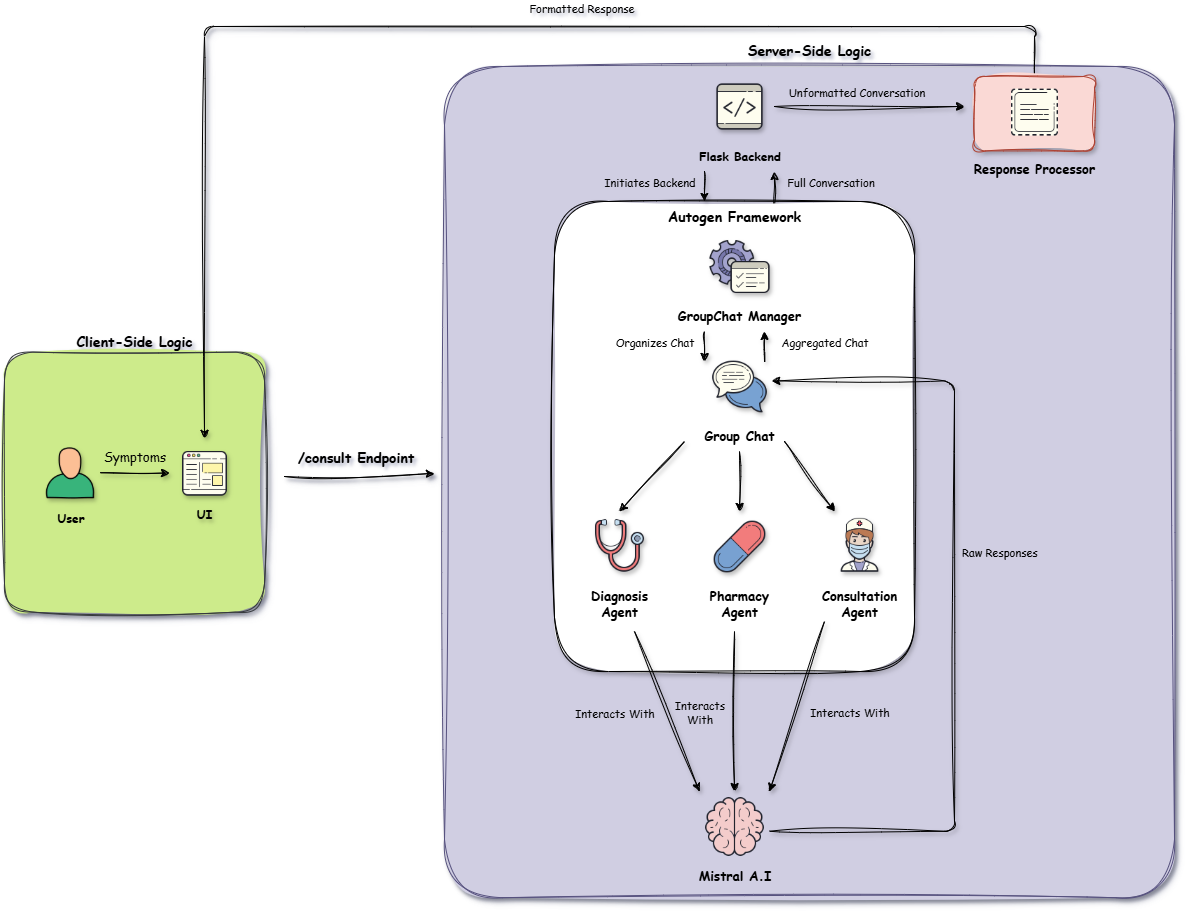

The diagram above was exported from draw.io. Its source (the exported page's mxGraphModel, read from the mxfile embedded in the PNG):
<mxGraphModel dx="1555" dy="1921" grid="1" gridSize="10" guides="1" tooltips="1" connect="1" arrows="1" fold="1" page="1" pageScale="1" pageWidth="827" pageHeight="1169" math="0" shadow="0">
  <root>
    <mxCell id="0" />
    <mxCell id="1" parent="0" />
    <mxCell id="99" value="&lt;font style=&quot;line-height: 190%;&quot;&gt;Server-Side Logic&lt;/font&gt;" style="rounded=1;whiteSpace=wrap;html=1;sketch=1;curveFitting=1;jiggle=2;shadow=1;fillColor=#d0cee2;strokeColor=#56517e;fillStyle=solid;labelPosition=center;verticalLabelPosition=top;align=center;verticalAlign=bottom;fontSize=14;fontStyle=1;fontFamily=Comic Sans MS;fontColor=#000000;spacingTop=1;arcSize=8;" parent="1" vertex="1">
      <mxGeometry x="580" y="-240" width="730" height="831.18" as="geometry" />
    </mxCell>
    <mxCell id="45" value="/consult Endpoint" style="edgeStyle=none;html=1;textShadow=0;verticalAlign=bottom;fontFamily=Comic Sans MS;fontSize=14;fontStyle=1;labelBackgroundColor=none;sketch=1;curveFitting=1;jiggle=2;flowAnimation=1;shadow=1;" parent="1" edge="1">
      <mxGeometry x="-0.0471" y="7" relative="1" as="geometry">
        <mxPoint as="offset" />
        <mxPoint x="420" y="170" as="sourcePoint" />
        <mxPoint x="570" y="167" as="targetPoint" />
      </mxGeometry>
    </mxCell>
    <mxCell id="98" value="Unformatted Conversation" style="edgeStyle=none;html=1;exitX=1;exitY=0.5;exitDx=0;exitDy=0;sketch=1;curveFitting=1;jiggle=2;shadow=1;flowAnimation=1;labelBackgroundColor=none;fontFamily=Comic Sans MS;" parent="1" source="48" edge="1">
      <mxGeometry x="-0.136" y="15" relative="1" as="geometry">
        <mxPoint x="1100" y="-200" as="targetPoint" />
        <mxPoint as="offset" />
      </mxGeometry>
    </mxCell>
    <mxCell id="100" value="Client-Side Logic" style="rounded=1;whiteSpace=wrap;html=1;fillStyle=solid;fillColor=#cdeb8b;strokeColor=#36393d;sketch=1;curveFitting=1;jiggle=2;shadow=1;fontSize=14;fontFamily=Comic Sans MS;labelPosition=center;verticalLabelPosition=top;align=center;verticalAlign=bottom;fontStyle=1;spacingTop=-3;arcSize=11;" parent="1" vertex="1">
      <mxGeometry x="140" y="45.59" width="260" height="260" as="geometry" />
    </mxCell>
    <mxCell id="30" value="UI" style="shape=image;verticalLabelPosition=bottom;labelBackgroundColor=none;verticalAlign=top;aspect=fixed;imageAspect=0;image=https://img.icons8.com/plasticine/100/web.png;spacingBottom=0;spacingTop=0;fontFamily=Comic Sans MS;spacing=-7;align=center;textShadow=1;shadow=1;whiteSpace=wrap;html=1;labelPosition=center;fontStyle=1" parent="1" vertex="1">
      <mxGeometry x="305" y="131.76" width="70" height="70" as="geometry" />
    </mxCell>
    <mxCell id="7" value="User" style="shape=image;html=1;verticalLabelPosition=bottom;verticalAlign=top;imageAspect=1;aspect=fixed;image=https://img.icons8.com/doodle/100/gender-neutral-user.png;shadow=1;fontFamily=Comic Sans MS;fontStyle=1" parent="1" vertex="1">
      <mxGeometry x="175" y="135.76" width="61" height="61" as="geometry" />
    </mxCell>
    <mxCell id="17" value="&lt;font style=&quot;color: rgb(0, 0, 0);&quot;&gt;Symptoms&lt;/font&gt;" style="edgeStyle=none;html=1;fontSize=13;fontFamily=Comic Sans MS;textShadow=0;fontStyle=0;exitX=1;exitY=0.5;exitDx=0;exitDy=0;labelBackgroundColor=none;sketch=1;curveFitting=1;jiggle=2;flowAnimation=1;shadow=1;" parent="1" source="7" target="30" edge="1">
      <mxGeometry x="-0.0101" y="16" relative="1" as="geometry">
        <mxPoint x="205" y="172.2600000000001" as="targetPoint" />
        <mxPoint x="95" y="172.76" as="sourcePoint" />
        <mxPoint as="offset" />
      </mxGeometry>
    </mxCell>
    <mxCell id="105" value="" style="endArrow=classic;html=1;edgeStyle=orthogonalEdgeStyle;sketch=1;curveFitting=1;jiggle=2;shadow=1;flowAnimation=1;entryX=0.5;entryY=0;entryDx=0;entryDy=0;exitX=0.5;exitY=0;exitDx=0;exitDy=0;" parent="1" source="97" target="30" edge="1">
      <mxGeometry width="50" height="50" relative="1" as="geometry">
        <mxPoint x="1260" y="-240" as="sourcePoint" />
        <mxPoint x="340" y="110" as="targetPoint" />
        <Array as="points">
          <mxPoint x="1170" y="-280" />
          <mxPoint x="340" y="-280" />
        </Array>
      </mxGeometry>
    </mxCell>
    <mxCell id="109" value="Formatted Response" style="edgeLabel;html=1;align=center;verticalAlign=middle;resizable=0;points=[];labelBackgroundColor=none;fontFamily=Comic Sans MS;" parent="105" vertex="1" connectable="0">
      <mxGeometry x="-0.2203" relative="1" as="geometry">
        <mxPoint y="-20" as="offset" />
      </mxGeometry>
    </mxCell>
    <mxCell id="113" value="" style="group" parent="1" vertex="1" connectable="0">
      <mxGeometry x="690" y="-235" width="459.99" height="821.18" as="geometry" />
    </mxCell>
    <mxCell id="48" value="Flask Backend" style="shape=image;verticalLabelPosition=bottom;labelBackgroundColor=none;verticalAlign=top;aspect=fixed;imageAspect=0;image=https://img.icons8.com/plasticine/100/code--v1.png;fontFamily=Comic Sans MS;shadow=1;html=1;fontStyle=1" parent="113" vertex="1">
      <mxGeometry x="150" width="70" height="70" as="geometry" />
    </mxCell>
    <mxCell id="89" value="Initiates Backend" style="edgeStyle=none;html=1;sketch=1;curveFitting=1;jiggle=2;shadow=1;flowAnimation=1;labelBorderColor=none;textShadow=0;exitX=0.389;exitY=0.021;exitDx=0;exitDy=0;exitPerimeter=0;fontFamily=Comic Sans MS;fontStyle=0;labelBackgroundColor=none;horizontal=1;" parent="113" edge="1">
      <mxGeometry x="0.5047" y="125" relative="1" as="geometry">
        <mxPoint x="220.03999999999996" y="139.87000000000012" as="sourcePoint" />
        <mxPoint x="220" y="100" as="targetPoint" />
        <mxPoint as="offset" />
      </mxGeometry>
    </mxCell>
    <mxCell id="108" value="Full Conversation" style="edgeLabel;html=1;align=center;verticalAlign=middle;resizable=0;points=[];fontFamily=Comic Sans MS;labelBackgroundColor=none;" parent="89" vertex="1" connectable="0">
      <mxGeometry x="0.1499" relative="1" as="geometry">
        <mxPoint x="55" y="-7" as="offset" />
      </mxGeometry>
    </mxCell>
    <mxCell id="90" value="" style="group;shadow=1;sketch=1;curveFitting=1;jiggle=2;rounded=1;glass=0;fontSize=11;html=1;labelBackgroundColor=none;" parent="113" vertex="1" connectable="0">
      <mxGeometry y="130" width="459.99" height="691.18" as="geometry" />
    </mxCell>
    <mxCell id="53" value="&lt;font face=&quot;Comic Sans MS&quot; style=&quot;color: rgb(0, 0, 0);&quot;&gt;Autogen Framework&lt;/font&gt;" style="rounded=1;whiteSpace=wrap;html=1;sketch=1;curveFitting=1;jiggle=2;verticalAlign=top;fontStyle=1;labelBackgroundColor=none;textShadow=0;fontSize=14;shadow=1;" parent="90" vertex="1">
      <mxGeometry width="360" height="470" as="geometry" />
    </mxCell>
    <mxCell id="49" value="GroupChat Manager" style="shape=image;verticalLabelPosition=bottom;labelBackgroundColor=none;verticalAlign=top;aspect=fixed;imageAspect=0;image=https://img.icons8.com/plasticine/100/administrative-tools.png;fontFamily=Comic Sans MS;shadow=1;fontSize=13;fontStyle=1;textShadow=0;" parent="90" vertex="1">
      <mxGeometry x="150" y="30" width="70" height="70" as="geometry" />
    </mxCell>
    <mxCell id="58" style="edgeStyle=none;html=1;entryX=0.5;entryY=0;entryDx=0;entryDy=0;sketch=1;curveFitting=1;jiggle=2;flowAnimation=1;shadow=1;" parent="90" target="54" edge="1">
      <mxGeometry relative="1" as="geometry">
        <mxPoint x="130" y="240" as="sourcePoint" />
      </mxGeometry>
    </mxCell>
    <mxCell id="60" style="edgeStyle=none;html=1;sketch=1;curveFitting=1;jiggle=2;flowAnimation=1;shadow=1;" parent="90" target="57" edge="1">
      <mxGeometry relative="1" as="geometry">
        <mxPoint x="230" y="240" as="sourcePoint" />
      </mxGeometry>
    </mxCell>
    <mxCell id="52" value="Group Chat" style="shape=image;verticalLabelPosition=bottom;labelBackgroundColor=none;verticalAlign=top;aspect=fixed;imageAspect=0;image=https://img.icons8.com/plasticine/100/messaging-.png;fontFamily=Comic Sans MS;fontSize=13;fontStyle=1;textShadow=0;shadow=1;" parent="90" vertex="1">
      <mxGeometry x="150" y="150" width="70" height="70" as="geometry" />
    </mxCell>
    <mxCell id="62" value="Interacts With" style="edgeStyle=none;html=1;entryX=0;entryY=0;entryDx=0;entryDy=0;sketch=1;curveFitting=1;jiggle=2;shadow=1;flowAnimation=1;fontFamily=Comic Sans MS;labelBackgroundColor=none;" parent="90" target="61" edge="1">
      <mxGeometry x="-0.2288" y="-49" relative="1" as="geometry">
        <mxPoint x="80" y="430" as="sourcePoint" />
        <mxPoint as="offset" />
      </mxGeometry>
    </mxCell>
    <mxCell id="54" value="Diagnosis Agent" style="shape=image;verticalLabelPosition=bottom;labelBackgroundColor=none;verticalAlign=top;aspect=fixed;imageAspect=0;image=https://img.icons8.com/plasticine/100/stethoscope.png;whiteSpace=wrap;html=1;fontStyle=1;fontFamily=Comic Sans MS;fontSize=13;shadow=1;" parent="90" vertex="1">
      <mxGeometry x="30" y="310" width="70" height="70" as="geometry" />
    </mxCell>
    <mxCell id="63" value="Interacts &lt;br&gt;With" style="edgeStyle=none;entryX=0.5;entryY=0;entryDx=0;entryDy=0;sketch=1;curveFitting=1;jiggle=2;shadow=1;flowAnimation=1;fontFamily=Comic Sans MS;labelBackgroundColor=none;html=1;" parent="90" target="61" edge="1">
      <mxGeometry y="-35" relative="1" as="geometry">
        <mxPoint x="180" y="430" as="sourcePoint" />
        <mxPoint as="offset" />
      </mxGeometry>
    </mxCell>
    <mxCell id="55" value="Pharmacy Agent" style="shape=image;verticalLabelPosition=bottom;labelBackgroundColor=none;verticalAlign=top;aspect=fixed;imageAspect=0;image=https://img.icons8.com/plasticine/100/pill.png;whiteSpace=wrap;html=1;fontFamily=Comic Sans MS;fontStyle=1;fontSize=13;shadow=1;" parent="90" vertex="1">
      <mxGeometry x="150" y="310" width="70" height="70" as="geometry" />
    </mxCell>
    <mxCell id="64" value="&lt;span style=&quot;color: rgb(0, 0, 0); font-size: 11px; font-style: normal; font-variant-ligatures: normal; font-variant-caps: normal; font-weight: 400; letter-spacing: normal; orphans: 2; text-align: center; text-indent: 0px; text-transform: none; widows: 2; word-spacing: 0px; -webkit-text-stroke-width: 0px; white-space: nowrap; text-decoration-thickness: initial; text-decoration-style: initial; text-decoration-color: initial; float: none; display: inline !important;&quot;&gt;Interacts With&lt;/span&gt;" style="edgeStyle=none;html=1;entryX=1;entryY=0;entryDx=0;entryDy=0;sketch=1;curveFitting=1;jiggle=2;shadow=1;flowAnimation=1;fontFamily=Comic Sans MS;labelBackgroundColor=none;" parent="90" target="61" edge="1">
      <mxGeometry x="-0.1276" y="51" relative="1" as="geometry">
        <mxPoint x="270" y="420" as="sourcePoint" />
        <mxPoint as="offset" />
      </mxGeometry>
    </mxCell>
    <mxCell id="57" value="Consultation Agent" style="shape=image;verticalLabelPosition=bottom;labelBackgroundColor=none;verticalAlign=top;aspect=fixed;imageAspect=0;image=https://img.icons8.com/plasticine/100/medical-doctor.png;html=1;whiteSpace=wrap;fontFamily=Comic Sans MS;fontStyle=1;fontSize=13;textShadow=0;shadow=1;" parent="90" vertex="1">
      <mxGeometry x="270" y="310" width="70" height="70" as="geometry" />
    </mxCell>
    <mxCell id="59" style="edgeStyle=none;html=1;sketch=1;curveFitting=1;jiggle=2;flowAnimation=1;shadow=1;" parent="90" edge="1">
      <mxGeometry relative="1" as="geometry">
        <mxPoint x="185" y="250" as="sourcePoint" />
        <mxPoint x="185" y="310" as="targetPoint" />
      </mxGeometry>
    </mxCell>
    <mxCell id="61" value="Mistral A.I" style="shape=image;verticalLabelPosition=bottom;labelBackgroundColor=none;verticalAlign=top;aspect=fixed;imageAspect=0;image=https://img.icons8.com/plasticine/100/brain.png;fontStyle=1;fontSize=13;fontFamily=Comic Sans MS;html=1;" parent="90" vertex="1">
      <mxGeometry x="145" y="590" width="70" height="70" as="geometry" />
    </mxCell>
    <mxCell id="80" value="Raw Responses" style="endArrow=classic;html=1;edgeStyle=orthogonalEdgeStyle;exitX=1;exitY=0.568;exitDx=0;exitDy=0;exitPerimeter=0;entryX=0.96;entryY=0.42;entryDx=0;entryDy=0;entryPerimeter=0;sketch=1;curveFitting=1;jiggle=2;shadow=1;flowAnimation=1;labelBackgroundColor=none;fontFamily=Comic Sans MS;" parent="90" source="61" target="52" edge="1">
      <mxGeometry x="0.1361" y="-45" width="50" height="50" relative="1" as="geometry">
        <mxPoint x="220.0000000000001" y="631.1599999999999" as="sourcePoint" />
        <mxPoint x="274" y="190" as="targetPoint" />
        <Array as="points">
          <mxPoint x="400" y="630" />
          <mxPoint x="400" y="179" />
        </Array>
        <mxPoint as="offset" />
      </mxGeometry>
    </mxCell>
    <mxCell id="86" value="Organizes Chat" style="edgeStyle=none;html=1;sketch=1;curveFitting=1;jiggle=2;shadow=1;flowAnimation=1;labelBorderColor=none;textShadow=0;labelBackgroundColor=none;fontFamily=Comic Sans MS;" parent="90" edge="1">
      <mxGeometry x="-0.3333" y="-50" relative="1" as="geometry">
        <mxPoint x="150" y="130" as="sourcePoint" />
        <mxPoint x="150" y="160" as="targetPoint" />
        <mxPoint as="offset" />
      </mxGeometry>
    </mxCell>
    <mxCell id="88" value="Aggregated Chat" style="edgeStyle=none;html=1;sketch=1;curveFitting=1;jiggle=2;shadow=1;flowAnimation=1;labelBorderColor=none;textShadow=0;fontFamily=Comic Sans MS;" parent="90" edge="1">
      <mxGeometry x="0.3333" y="-60" relative="1" as="geometry">
        <mxPoint x="210" y="160" as="sourcePoint" />
        <mxPoint x="210" y="130" as="targetPoint" />
        <mxPoint as="offset" />
      </mxGeometry>
    </mxCell>
    <mxCell id="91" style="edgeStyle=none;html=1;sketch=1;curveFitting=1;jiggle=2;shadow=1;flowAnimation=1;labelBorderColor=none;textShadow=0;" parent="113" edge="1">
      <mxGeometry relative="1" as="geometry">
        <mxPoint x="150" y="100" as="sourcePoint" />
        <mxPoint x="150" y="130" as="targetPoint" />
      </mxGeometry>
    </mxCell>
    <mxCell id="114" value="" style="group" parent="1" vertex="1" connectable="0">
      <mxGeometry x="1110" y="-230" width="120" height="74.41" as="geometry" />
    </mxCell>
    <mxCell id="97" value="" style="rounded=1;whiteSpace=wrap;html=1;shadow=1;sketch=1;curveFitting=1;jiggle=2;fillStyle=solid;fillColor=#fad9d5;strokeColor=#ae4132;" parent="114" vertex="1">
      <mxGeometry width="120" height="74.41" as="geometry" />
    </mxCell>
    <mxCell id="94" value="Response Processor" style="shape=image;verticalLabelPosition=bottom;labelBackgroundColor=none;verticalAlign=top;aspect=fixed;imageAspect=0;image=https://img.icons8.com/plasticine/100/select-all--v2.png;fontStyle=1;fontSize=13;spacingTop=7;fontFamily=Comic Sans MS;" parent="114" vertex="1">
      <mxGeometry x="24.410000000000082" width="71.17" height="71.17" as="geometry" />
    </mxCell>
  </root>
</mxGraphModel>